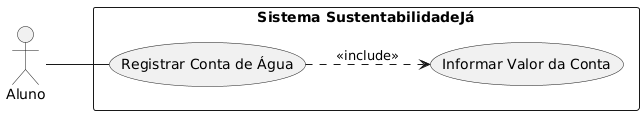

The diagram above was rendered by PlantUML. Its source (embedded in the PNG):
@startuml
left to right direction
actor Aluno

rectangle "Sistema SustentabilidadeJá" {
  usecase "Registrar Conta de Água" as UC1
  usecase "Informar Valor da Conta" as UC2
}

Aluno -- UC1
UC1 ..> UC2 : <<include>>

@enduml